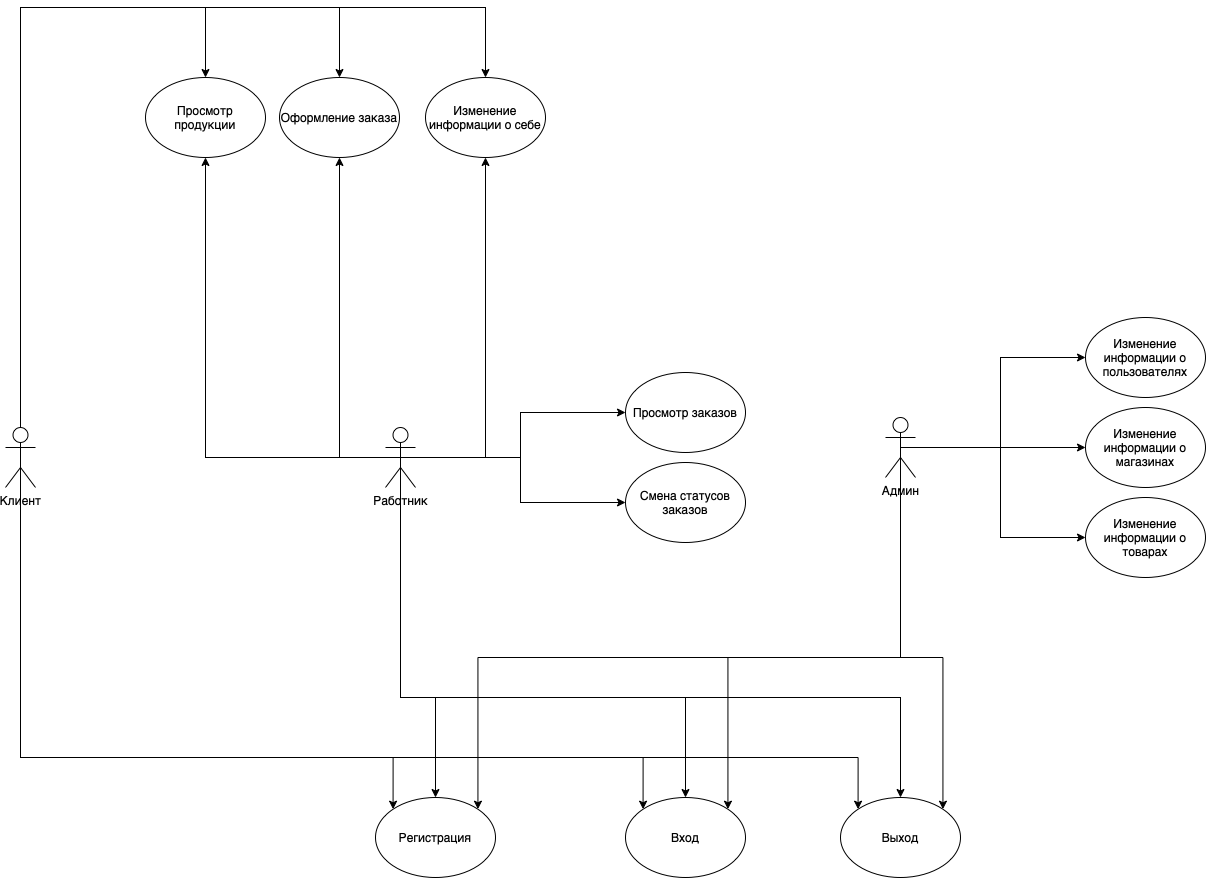

The diagram above was exported from draw.io. Its source (the exported page's mxGraphModel, read from the mxfile embedded in the PNG):
<mxGraphModel dx="455" dy="1020" grid="1" gridSize="10" guides="1" tooltips="1" connect="1" arrows="1" fold="1" page="0" pageScale="1" pageWidth="827" pageHeight="1169" math="0" shadow="0">
  <root>
    <mxCell id="0" />
    <mxCell id="1" parent="0" />
    <mxCell id="CALzMWXBEh2BHIDstJsd-18" style="edgeStyle=orthogonalEdgeStyle;rounded=0;orthogonalLoop=1;jettySize=auto;html=1;exitX=0.5;exitY=0.5;exitDx=0;exitDy=0;exitPerimeter=0;entryX=0.5;entryY=0;entryDx=0;entryDy=0;" parent="1" source="HajFVpbuDgX6LmwCcUot-1" target="CALzMWXBEh2BHIDstJsd-5" edge="1">
      <mxGeometry relative="1" as="geometry">
        <Array as="points">
          <mxPoint x="75" y="-150" />
          <mxPoint x="540" y="-150" />
        </Array>
      </mxGeometry>
    </mxCell>
    <mxCell id="CALzMWXBEh2BHIDstJsd-19" style="edgeStyle=orthogonalEdgeStyle;rounded=0;orthogonalLoop=1;jettySize=auto;html=1;exitX=0.5;exitY=0.5;exitDx=0;exitDy=0;exitPerimeter=0;entryX=0.5;entryY=0;entryDx=0;entryDy=0;" parent="1" source="HajFVpbuDgX6LmwCcUot-1" target="HajFVpbuDgX6LmwCcUot-8" edge="1">
      <mxGeometry relative="1" as="geometry">
        <Array as="points">
          <mxPoint x="75" y="-150" />
          <mxPoint x="394" y="-150" />
        </Array>
      </mxGeometry>
    </mxCell>
    <mxCell id="CALzMWXBEh2BHIDstJsd-20" style="edgeStyle=orthogonalEdgeStyle;rounded=0;orthogonalLoop=1;jettySize=auto;html=1;exitX=0.5;exitY=0.5;exitDx=0;exitDy=0;exitPerimeter=0;entryX=0.5;entryY=0;entryDx=0;entryDy=0;" parent="1" source="HajFVpbuDgX6LmwCcUot-1" target="HajFVpbuDgX6LmwCcUot-6" edge="1">
      <mxGeometry relative="1" as="geometry">
        <Array as="points">
          <mxPoint x="75" y="-150" />
          <mxPoint x="260" y="-150" />
        </Array>
      </mxGeometry>
    </mxCell>
    <mxCell id="CALzMWXBEh2BHIDstJsd-21" style="edgeStyle=orthogonalEdgeStyle;rounded=0;orthogonalLoop=1;jettySize=auto;html=1;exitX=0.5;exitY=0.5;exitDx=0;exitDy=0;exitPerimeter=0;entryX=0;entryY=0;entryDx=0;entryDy=0;" parent="1" source="HajFVpbuDgX6LmwCcUot-1" target="HajFVpbuDgX6LmwCcUot-9" edge="1">
      <mxGeometry relative="1" as="geometry">
        <Array as="points">
          <mxPoint x="75" y="600" />
          <mxPoint x="448" y="600" />
        </Array>
      </mxGeometry>
    </mxCell>
    <mxCell id="CALzMWXBEh2BHIDstJsd-33" style="edgeStyle=orthogonalEdgeStyle;rounded=0;orthogonalLoop=1;jettySize=auto;html=1;exitX=0.5;exitY=0.5;exitDx=0;exitDy=0;exitPerimeter=0;entryX=0;entryY=0;entryDx=0;entryDy=0;" parent="1" source="HajFVpbuDgX6LmwCcUot-1" target="HajFVpbuDgX6LmwCcUot-10" edge="1">
      <mxGeometry relative="1" as="geometry">
        <mxPoint x="590" y="640" as="targetPoint" />
        <Array as="points">
          <mxPoint x="75" y="600" />
          <mxPoint x="698" y="600" />
        </Array>
      </mxGeometry>
    </mxCell>
    <mxCell id="CALzMWXBEh2BHIDstJsd-36" style="edgeStyle=orthogonalEdgeStyle;rounded=0;orthogonalLoop=1;jettySize=auto;html=1;exitX=0.5;exitY=0.5;exitDx=0;exitDy=0;exitPerimeter=0;entryX=0;entryY=0;entryDx=0;entryDy=0;" parent="1" source="HajFVpbuDgX6LmwCcUot-1" target="HajFVpbuDgX6LmwCcUot-23" edge="1">
      <mxGeometry relative="1" as="geometry">
        <Array as="points">
          <mxPoint x="75" y="600" />
          <mxPoint x="913" y="600" />
        </Array>
      </mxGeometry>
    </mxCell>
    <mxCell id="HajFVpbuDgX6LmwCcUot-1" value="Клиент" style="shape=umlActor;verticalLabelPosition=bottom;verticalAlign=top;html=1;outlineConnect=0;" parent="1" vertex="1">
      <mxGeometry x="60" y="270" width="30" height="60" as="geometry" />
    </mxCell>
    <mxCell id="CALzMWXBEh2BHIDstJsd-15" style="edgeStyle=orthogonalEdgeStyle;rounded=0;orthogonalLoop=1;jettySize=auto;html=1;exitX=0.5;exitY=0.5;exitDx=0;exitDy=0;exitPerimeter=0;entryX=0;entryY=0.5;entryDx=0;entryDy=0;" parent="1" source="HajFVpbuDgX6LmwCcUot-2" target="HajFVpbuDgX6LmwCcUot-12" edge="1">
      <mxGeometry relative="1" as="geometry" />
    </mxCell>
    <mxCell id="CALzMWXBEh2BHIDstJsd-17" style="edgeStyle=orthogonalEdgeStyle;rounded=0;orthogonalLoop=1;jettySize=auto;html=1;exitX=0.5;exitY=0.5;exitDx=0;exitDy=0;exitPerimeter=0;entryX=0;entryY=0.5;entryDx=0;entryDy=0;" parent="1" source="HajFVpbuDgX6LmwCcUot-2" target="HajFVpbuDgX6LmwCcUot-13" edge="1">
      <mxGeometry relative="1" as="geometry" />
    </mxCell>
    <mxCell id="CALzMWXBEh2BHIDstJsd-24" style="edgeStyle=orthogonalEdgeStyle;rounded=0;orthogonalLoop=1;jettySize=auto;html=1;exitX=0.5;exitY=0.5;exitDx=0;exitDy=0;exitPerimeter=0;entryX=0.5;entryY=0;entryDx=0;entryDy=0;" parent="1" source="HajFVpbuDgX6LmwCcUot-2" target="HajFVpbuDgX6LmwCcUot-10" edge="1">
      <mxGeometry relative="1" as="geometry">
        <Array as="points">
          <mxPoint x="455" y="540" />
          <mxPoint x="740" y="540" />
        </Array>
      </mxGeometry>
    </mxCell>
    <mxCell id="CALzMWXBEh2BHIDstJsd-25" style="edgeStyle=orthogonalEdgeStyle;rounded=0;orthogonalLoop=1;jettySize=auto;html=1;exitX=0.5;exitY=0.5;exitDx=0;exitDy=0;exitPerimeter=0;entryX=0.5;entryY=0;entryDx=0;entryDy=0;" parent="1" source="HajFVpbuDgX6LmwCcUot-2" target="HajFVpbuDgX6LmwCcUot-23" edge="1">
      <mxGeometry relative="1" as="geometry">
        <Array as="points">
          <mxPoint x="455" y="540" />
          <mxPoint x="955" y="540" />
        </Array>
      </mxGeometry>
    </mxCell>
    <mxCell id="CALzMWXBEh2BHIDstJsd-28" style="edgeStyle=orthogonalEdgeStyle;rounded=0;orthogonalLoop=1;jettySize=auto;html=1;exitX=0.5;exitY=0.5;exitDx=0;exitDy=0;exitPerimeter=0;entryX=0.5;entryY=1;entryDx=0;entryDy=0;" parent="1" source="HajFVpbuDgX6LmwCcUot-2" target="HajFVpbuDgX6LmwCcUot-6" edge="1">
      <mxGeometry relative="1" as="geometry" />
    </mxCell>
    <mxCell id="CALzMWXBEh2BHIDstJsd-29" style="edgeStyle=orthogonalEdgeStyle;rounded=0;orthogonalLoop=1;jettySize=auto;html=1;exitX=0.5;exitY=0.5;exitDx=0;exitDy=0;exitPerimeter=0;entryX=0.5;entryY=1;entryDx=0;entryDy=0;" parent="1" source="HajFVpbuDgX6LmwCcUot-2" target="HajFVpbuDgX6LmwCcUot-8" edge="1">
      <mxGeometry relative="1" as="geometry">
        <Array as="points">
          <mxPoint x="394" y="300" />
        </Array>
      </mxGeometry>
    </mxCell>
    <mxCell id="CALzMWXBEh2BHIDstJsd-30" style="edgeStyle=orthogonalEdgeStyle;rounded=0;orthogonalLoop=1;jettySize=auto;html=1;exitX=0.5;exitY=0.5;exitDx=0;exitDy=0;exitPerimeter=0;entryX=0.5;entryY=1;entryDx=0;entryDy=0;" parent="1" source="HajFVpbuDgX6LmwCcUot-2" target="CALzMWXBEh2BHIDstJsd-5" edge="1">
      <mxGeometry relative="1" as="geometry">
        <mxPoint x="500" y="10" as="targetPoint" />
        <Array as="points">
          <mxPoint x="540" y="300" />
        </Array>
      </mxGeometry>
    </mxCell>
    <mxCell id="CALzMWXBEh2BHIDstJsd-37" style="edgeStyle=orthogonalEdgeStyle;rounded=0;orthogonalLoop=1;jettySize=auto;html=1;exitX=0.5;exitY=0.5;exitDx=0;exitDy=0;exitPerimeter=0;entryX=0.5;entryY=0;entryDx=0;entryDy=0;" parent="1" source="HajFVpbuDgX6LmwCcUot-2" target="HajFVpbuDgX6LmwCcUot-9" edge="1">
      <mxGeometry relative="1" as="geometry">
        <Array as="points">
          <mxPoint x="455" y="540" />
          <mxPoint x="490" y="540" />
        </Array>
      </mxGeometry>
    </mxCell>
    <mxCell id="HajFVpbuDgX6LmwCcUot-2" value="Работник" style="shape=umlActor;verticalLabelPosition=bottom;verticalAlign=top;html=1;outlineConnect=0;" parent="1" vertex="1">
      <mxGeometry x="440" y="270" width="30" height="60" as="geometry" />
    </mxCell>
    <mxCell id="CALzMWXBEh2BHIDstJsd-8" style="edgeStyle=orthogonalEdgeStyle;rounded=0;orthogonalLoop=1;jettySize=auto;html=1;exitX=0.5;exitY=0.5;exitDx=0;exitDy=0;exitPerimeter=0;entryX=0;entryY=0.5;entryDx=0;entryDy=0;" parent="1" source="HajFVpbuDgX6LmwCcUot-3" target="HajFVpbuDgX6LmwCcUot-16" edge="1">
      <mxGeometry relative="1" as="geometry" />
    </mxCell>
    <mxCell id="CALzMWXBEh2BHIDstJsd-9" style="edgeStyle=orthogonalEdgeStyle;rounded=0;orthogonalLoop=1;jettySize=auto;html=1;exitX=0.5;exitY=0.5;exitDx=0;exitDy=0;exitPerimeter=0;entryX=0;entryY=0.5;entryDx=0;entryDy=0;" parent="1" source="HajFVpbuDgX6LmwCcUot-3" target="HajFVpbuDgX6LmwCcUot-15" edge="1">
      <mxGeometry relative="1" as="geometry" />
    </mxCell>
    <mxCell id="CALzMWXBEh2BHIDstJsd-10" style="edgeStyle=orthogonalEdgeStyle;rounded=0;orthogonalLoop=1;jettySize=auto;html=1;exitX=0.5;exitY=0.5;exitDx=0;exitDy=0;exitPerimeter=0;entryX=0;entryY=0.5;entryDx=0;entryDy=0;" parent="1" source="HajFVpbuDgX6LmwCcUot-3" target="HajFVpbuDgX6LmwCcUot-14" edge="1">
      <mxGeometry relative="1" as="geometry" />
    </mxCell>
    <mxCell id="CALzMWXBEh2BHIDstJsd-14" style="edgeStyle=orthogonalEdgeStyle;rounded=0;orthogonalLoop=1;jettySize=auto;html=1;exitX=0.5;exitY=0.5;exitDx=0;exitDy=0;exitPerimeter=0;entryX=1;entryY=0;entryDx=0;entryDy=0;" parent="1" source="HajFVpbuDgX6LmwCcUot-3" target="HajFVpbuDgX6LmwCcUot-10" edge="1">
      <mxGeometry relative="1" as="geometry">
        <Array as="points">
          <mxPoint x="955" y="500" />
          <mxPoint x="782" y="500" />
        </Array>
      </mxGeometry>
    </mxCell>
    <mxCell id="CALzMWXBEh2BHIDstJsd-26" style="edgeStyle=orthogonalEdgeStyle;rounded=0;orthogonalLoop=1;jettySize=auto;html=1;exitX=0.5;exitY=0.5;exitDx=0;exitDy=0;exitPerimeter=0;entryX=1;entryY=0;entryDx=0;entryDy=0;" parent="1" source="HajFVpbuDgX6LmwCcUot-3" target="HajFVpbuDgX6LmwCcUot-23" edge="1">
      <mxGeometry relative="1" as="geometry">
        <Array as="points">
          <mxPoint x="955" y="500" />
          <mxPoint x="997" y="500" />
        </Array>
      </mxGeometry>
    </mxCell>
    <mxCell id="CALzMWXBEh2BHIDstJsd-34" style="edgeStyle=orthogonalEdgeStyle;rounded=0;orthogonalLoop=1;jettySize=auto;html=1;exitX=0.5;exitY=0.5;exitDx=0;exitDy=0;exitPerimeter=0;entryX=1;entryY=0;entryDx=0;entryDy=0;" parent="1" source="HajFVpbuDgX6LmwCcUot-3" target="HajFVpbuDgX6LmwCcUot-9" edge="1">
      <mxGeometry relative="1" as="geometry">
        <Array as="points">
          <mxPoint x="955" y="500" />
          <mxPoint x="532" y="500" />
        </Array>
      </mxGeometry>
    </mxCell>
    <mxCell id="HajFVpbuDgX6LmwCcUot-3" value="Админ" style="shape=umlActor;verticalLabelPosition=bottom;verticalAlign=top;html=1;outlineConnect=0;" parent="1" vertex="1">
      <mxGeometry x="940" y="260" width="30" height="60" as="geometry" />
    </mxCell>
    <mxCell id="HajFVpbuDgX6LmwCcUot-6" value="Просмотр продукции" style="ellipse;whiteSpace=wrap;html=1;" parent="1" vertex="1">
      <mxGeometry x="200" y="-80" width="120" height="80" as="geometry" />
    </mxCell>
    <mxCell id="HajFVpbuDgX6LmwCcUot-8" value="Оформление заказа" style="ellipse;whiteSpace=wrap;html=1;" parent="1" vertex="1">
      <mxGeometry x="334" y="-80" width="120" height="80" as="geometry" />
    </mxCell>
    <mxCell id="HajFVpbuDgX6LmwCcUot-9" value="Регистрация" style="ellipse;whiteSpace=wrap;html=1;" parent="1" vertex="1">
      <mxGeometry x="430" y="640" width="120" height="80" as="geometry" />
    </mxCell>
    <mxCell id="HajFVpbuDgX6LmwCcUot-10" value="Вход" style="ellipse;whiteSpace=wrap;html=1;" parent="1" vertex="1">
      <mxGeometry x="680" y="640" width="120" height="80" as="geometry" />
    </mxCell>
    <mxCell id="HajFVpbuDgX6LmwCcUot-12" value="Просмотр заказов" style="ellipse;whiteSpace=wrap;html=1;" parent="1" vertex="1">
      <mxGeometry x="680" y="215" width="120" height="80" as="geometry" />
    </mxCell>
    <mxCell id="HajFVpbuDgX6LmwCcUot-13" value="Смена статусов заказов" style="ellipse;whiteSpace=wrap;html=1;" parent="1" vertex="1">
      <mxGeometry x="680" y="305" width="120" height="80" as="geometry" />
    </mxCell>
    <mxCell id="HajFVpbuDgX6LmwCcUot-14" value="Изменение информации о пользователях" style="ellipse;whiteSpace=wrap;html=1;" parent="1" vertex="1">
      <mxGeometry x="1140" y="160" width="120" height="80" as="geometry" />
    </mxCell>
    <mxCell id="HajFVpbuDgX6LmwCcUot-15" value="Изменение информации о магазинах" style="ellipse;whiteSpace=wrap;html=1;" parent="1" vertex="1">
      <mxGeometry x="1140" y="250" width="120" height="80" as="geometry" />
    </mxCell>
    <mxCell id="HajFVpbuDgX6LmwCcUot-16" value="Изменение информации о товарах" style="ellipse;whiteSpace=wrap;html=1;" parent="1" vertex="1">
      <mxGeometry x="1140" y="340" width="120" height="80" as="geometry" />
    </mxCell>
    <mxCell id="HajFVpbuDgX6LmwCcUot-23" value="Выход" style="ellipse;whiteSpace=wrap;html=1;" parent="1" vertex="1">
      <mxGeometry x="895" y="640" width="120" height="80" as="geometry" />
    </mxCell>
    <mxCell id="CALzMWXBEh2BHIDstJsd-5" value="Изменение информации о себе" style="ellipse;whiteSpace=wrap;html=1;" parent="1" vertex="1">
      <mxGeometry x="480" y="-80" width="120" height="80" as="geometry" />
    </mxCell>
  </root>
</mxGraphModel>